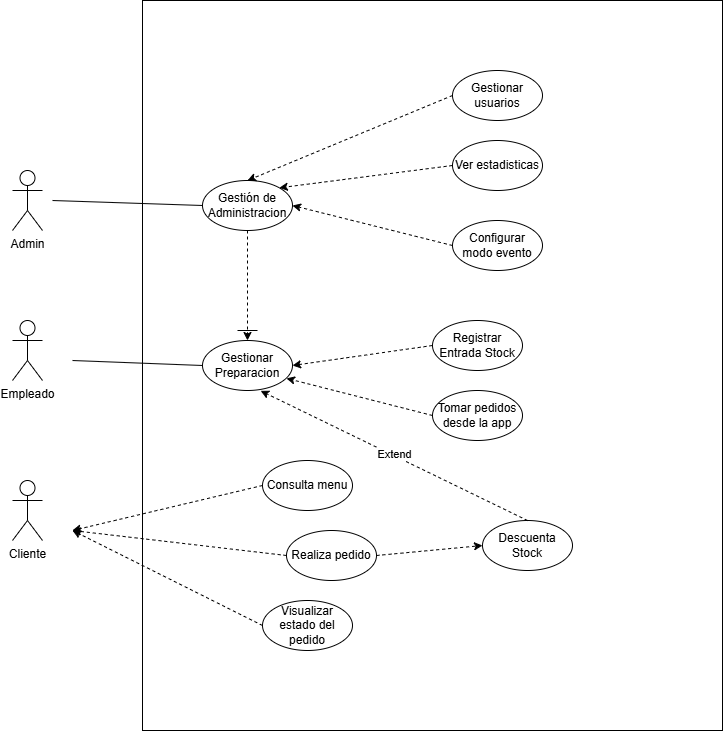

The diagram above was exported from draw.io. Its source (the exported page's mxGraphModel, read from the mxfile embedded in the PNG):
<mxGraphModel dx="926" dy="428" grid="1" gridSize="10" guides="1" tooltips="1" connect="1" arrows="1" fold="1" page="1" pageScale="1" pageWidth="827" pageHeight="1169" math="0" shadow="0">
  <root>
    <mxCell id="0" />
    <mxCell id="1" parent="0" />
    <mxCell id="nZiSO8-yZQSJaYidhS-C-1" parent="1" style="rounded=0;whiteSpace=wrap;html=1;" value="" vertex="1">
      <mxGeometry height="730" width="580" x="270" y="880" as="geometry" />
    </mxCell>
    <mxCell id="nZiSO8-yZQSJaYidhS-C-2" parent="1" style="ellipse;whiteSpace=wrap;html=1;" value="Gestión de Administracion" vertex="1">
      <mxGeometry height="50" width="90" x="330" y="1060" as="geometry" />
    </mxCell>
    <mxCell id="nZiSO8-yZQSJaYidhS-C-4" parent="1" style="shape=umlActor;verticalLabelPosition=bottom;verticalAlign=top;html=1;outlineConnect=0;" value="&lt;div&gt;Admin&lt;/div&gt;" vertex="1">
      <mxGeometry height="60" width="30" x="140" y="1050" as="geometry" />
    </mxCell>
    <mxCell id="nZiSO8-yZQSJaYidhS-C-6" edge="1" parent="1" style="endArrow=none;html=1;rounded=0;entryX=0;entryY=0.5;entryDx=0;entryDy=0;" target="nZiSO8-yZQSJaYidhS-C-2" value="">
      <mxGeometry height="50" relative="1" width="50" as="geometry">
        <mxPoint x="180" y="1080" as="sourcePoint" />
        <mxPoint x="390" y="1110" as="targetPoint" />
      </mxGeometry>
    </mxCell>
    <mxCell id="nZiSO8-yZQSJaYidhS-C-11" parent="1" style="ellipse;whiteSpace=wrap;html=1;" value="Configurar modo evento" vertex="1">
      <mxGeometry height="50" width="90" x="580" y="1100" as="geometry" />
    </mxCell>
    <mxCell id="nZiSO8-yZQSJaYidhS-C-12" edge="1" parent="1" source="nZiSO8-yZQSJaYidhS-C-11" style="endArrow=classic;html=1;rounded=0;entryX=1;entryY=0.5;entryDx=0;entryDy=0;exitX=0;exitY=0.5;exitDx=0;exitDy=0;dashed=1;" target="nZiSO8-yZQSJaYidhS-C-2" value="">
      <mxGeometry height="50" relative="1" width="50" as="geometry">
        <mxPoint x="743" y="1297" as="sourcePoint" />
        <mxPoint x="590" y="1290" as="targetPoint" />
      </mxGeometry>
    </mxCell>
    <mxCell id="nZiSO8-yZQSJaYidhS-C-17" parent="1" style="ellipse;whiteSpace=wrap;html=1;" value="Ver estadisticas" vertex="1">
      <mxGeometry height="50" width="90" x="580" y="1020" as="geometry" />
    </mxCell>
    <mxCell id="nZiSO8-yZQSJaYidhS-C-18" edge="1" parent="1" source="nZiSO8-yZQSJaYidhS-C-17" style="endArrow=classic;html=1;rounded=0;entryX=1;entryY=0;entryDx=0;entryDy=0;exitX=0;exitY=0.5;exitDx=0;exitDy=0;dashed=1;" target="nZiSO8-yZQSJaYidhS-C-2" value="">
      <mxGeometry height="50" relative="1" width="50" as="geometry">
        <mxPoint x="720" y="1420" as="sourcePoint" />
        <mxPoint x="560" y="1330" as="targetPoint" />
      </mxGeometry>
    </mxCell>
    <mxCell id="nZiSO8-yZQSJaYidhS-C-19" parent="1" style="shape=umlActor;verticalLabelPosition=bottom;verticalAlign=top;html=1;outlineConnect=0;" value="Empleado" vertex="1">
      <mxGeometry height="60" width="30" x="140" y="1200" as="geometry" />
    </mxCell>
    <mxCell id="nZiSO8-yZQSJaYidhS-C-20" parent="1" style="shape=umlActor;verticalLabelPosition=bottom;verticalAlign=top;html=1;outlineConnect=0;" value="&lt;div&gt;Cliente&lt;/div&gt;" vertex="1">
      <mxGeometry height="60" width="30" x="140" y="1360" as="geometry" />
    </mxCell>
    <mxCell id="nZiSO8-yZQSJaYidhS-C-24" parent="1" style="ellipse;whiteSpace=wrap;html=1;" value="Consulta menu" vertex="1">
      <mxGeometry height="50" width="90" x="390" y="1340" as="geometry" />
    </mxCell>
    <mxCell id="nZiSO8-yZQSJaYidhS-C-25" parent="1" style="ellipse;whiteSpace=wrap;html=1;" value="Realiza pedido" vertex="1">
      <mxGeometry height="50" width="90" x="414" y="1410" as="geometry" />
    </mxCell>
    <mxCell id="nZiSO8-yZQSJaYidhS-C-26" parent="1" style="ellipse;whiteSpace=wrap;html=1;" value="Visualizar estado del pedido" vertex="1">
      <mxGeometry height="50" width="90" x="390" y="1480" as="geometry" />
    </mxCell>
    <mxCell id="nZiSO8-yZQSJaYidhS-C-27" edge="1" parent="1" source="nZiSO8-yZQSJaYidhS-C-26" style="endArrow=classic;html=1;rounded=0;exitX=0;exitY=0.5;exitDx=0;exitDy=0;dashed=1;" value="">
      <mxGeometry height="50" relative="1" width="50" as="geometry">
        <mxPoint x="430" y="1490" as="sourcePoint" />
        <mxPoint x="200" y="1410" as="targetPoint" />
      </mxGeometry>
    </mxCell>
    <mxCell id="nZiSO8-yZQSJaYidhS-C-28" edge="1" parent="1" source="nZiSO8-yZQSJaYidhS-C-25" style="endArrow=classic;html=1;rounded=0;exitX=0;exitY=0.5;exitDx=0;exitDy=0;dashed=1;" value="">
      <mxGeometry height="50" relative="1" width="50" as="geometry">
        <mxPoint x="430" y="1490" as="sourcePoint" />
        <mxPoint x="200" y="1410" as="targetPoint" />
      </mxGeometry>
    </mxCell>
    <mxCell id="nZiSO8-yZQSJaYidhS-C-29" edge="1" parent="1" source="nZiSO8-yZQSJaYidhS-C-24" style="endArrow=classic;html=1;rounded=0;exitX=0;exitY=0.5;exitDx=0;exitDy=0;dashed=1;" value="">
      <mxGeometry height="50" relative="1" width="50" as="geometry">
        <mxPoint x="430" y="1490" as="sourcePoint" />
        <mxPoint x="200" y="1410" as="targetPoint" />
      </mxGeometry>
    </mxCell>
    <mxCell id="nZiSO8-yZQSJaYidhS-C-30" edge="1" parent="1" style="endArrow=none;html=1;rounded=0;entryX=0;entryY=0.5;entryDx=0;entryDy=0;" target="nZiSO8-yZQSJaYidhS-C-31" value="">
      <mxGeometry height="50" relative="1" width="50" as="geometry">
        <mxPoint x="200" y="1240" as="sourcePoint" />
        <mxPoint x="250" y="1250" as="targetPoint" />
      </mxGeometry>
    </mxCell>
    <mxCell id="nZiSO8-yZQSJaYidhS-C-31" parent="1" style="ellipse;whiteSpace=wrap;html=1;" value="Gestionar Preparacion" vertex="1">
      <mxGeometry height="50" width="90" x="330" y="1220" as="geometry" />
    </mxCell>
    <mxCell id="nZiSO8-yZQSJaYidhS-C-32" parent="1" style="ellipse;whiteSpace=wrap;html=1;" value="Registrar Entrada Stock" vertex="1">
      <mxGeometry height="50" width="90" x="560" y="1200" as="geometry" />
    </mxCell>
    <mxCell id="nZiSO8-yZQSJaYidhS-C-33" edge="1" parent="1" source="nZiSO8-yZQSJaYidhS-C-32" style="endArrow=classic;html=1;rounded=0;exitX=0;exitY=0.5;exitDx=0;exitDy=0;entryX=1;entryY=0.5;entryDx=0;entryDy=0;dashed=1;" target="nZiSO8-yZQSJaYidhS-C-31" value="">
      <mxGeometry height="50" relative="1" width="50" as="geometry">
        <mxPoint x="390" y="1300" as="sourcePoint" />
        <mxPoint x="440" y="1250" as="targetPoint" />
      </mxGeometry>
    </mxCell>
    <mxCell id="nZiSO8-yZQSJaYidhS-C-34" parent="1" style="ellipse;whiteSpace=wrap;html=1;" value="Descuenta Stock" vertex="1">
      <mxGeometry height="50" width="90" x="610" y="1400" as="geometry" />
    </mxCell>
    <mxCell id="nZiSO8-yZQSJaYidhS-C-35" edge="1" parent="1" source="nZiSO8-yZQSJaYidhS-C-25" style="endArrow=classic;html=1;rounded=0;entryX=0;entryY=0.5;entryDx=0;entryDy=0;dashed=1;exitX=1;exitY=0.5;exitDx=0;exitDy=0;" target="nZiSO8-yZQSJaYidhS-C-34" value="">
      <mxGeometry height="50" relative="1" width="50" as="geometry">
        <mxPoint x="820" y="1580" as="sourcePoint" />
        <mxPoint x="690" y="1570" as="targetPoint" />
      </mxGeometry>
    </mxCell>
    <mxCell id="nZiSO8-yZQSJaYidhS-C-36" edge="1" parent="1" source="nZiSO8-yZQSJaYidhS-C-2" style="endArrow=classic;html=1;rounded=0;dashed=1;strokeColor=default;entryX=0.5;entryY=0;entryDx=0;entryDy=0;exitX=0.5;exitY=1;exitDx=0;exitDy=0;" target="nZiSO8-yZQSJaYidhS-C-31" value="">
      <mxGeometry height="50" relative="1" width="50" as="geometry">
        <mxPoint x="160" y="1130" as="sourcePoint" />
        <mxPoint x="160" y="1190" as="targetPoint" />
      </mxGeometry>
    </mxCell>
    <mxCell id="nZiSO8-yZQSJaYidhS-C-37" edge="1" parent="1" style="endArrow=none;html=1;rounded=0;" value="">
      <mxGeometry height="50" relative="1" width="50" as="geometry">
        <mxPoint x="365" y="1210" as="sourcePoint" />
        <mxPoint x="385" y="1210" as="targetPoint" />
      </mxGeometry>
    </mxCell>
    <mxCell id="nZiSO8-yZQSJaYidhS-C-39" edge="1" parent="1" source="nZiSO8-yZQSJaYidhS-C-34" style="endArrow=classic;html=1;rounded=0;exitX=0.5;exitY=0;exitDx=0;exitDy=0;entryX=0.646;entryY=1.007;entryDx=0;entryDy=0;dashed=1;entryPerimeter=0;" target="nZiSO8-yZQSJaYidhS-C-31" value="">
      <mxGeometry height="50" relative="1" width="50" as="geometry">
        <mxPoint x="643" y="1320" as="sourcePoint" />
        <mxPoint x="540" y="1352" as="targetPoint" />
      </mxGeometry>
    </mxCell>
    <mxCell id="nZiSO8-yZQSJaYidhS-C-42" connectable="0" parent="nZiSO8-yZQSJaYidhS-C-39" style="edgeLabel;html=1;align=center;verticalAlign=middle;resizable=0;points=[];" value="Extend" vertex="1">
      <mxGeometry relative="1" x="0.0078" y="-1" as="geometry">
        <mxPoint x="1" as="offset" />
      </mxGeometry>
    </mxCell>
    <mxCell id="nZiSO8-yZQSJaYidhS-C-40" parent="1" style="ellipse;whiteSpace=wrap;html=1;" value="Gestionar usuarios" vertex="1">
      <mxGeometry height="50" width="90" x="580" y="950" as="geometry" />
    </mxCell>
    <mxCell id="nZiSO8-yZQSJaYidhS-C-41" edge="1" parent="1" source="nZiSO8-yZQSJaYidhS-C-40" style="endArrow=classic;html=1;rounded=0;entryX=0.5;entryY=0;entryDx=0;entryDy=0;exitX=0;exitY=0.5;exitDx=0;exitDy=0;dashed=1;" target="nZiSO8-yZQSJaYidhS-C-2" value="">
      <mxGeometry height="50" relative="1" width="50" as="geometry">
        <mxPoint x="933" y="1130" as="sourcePoint" />
        <mxPoint x="760" y="1152" as="targetPoint" />
      </mxGeometry>
    </mxCell>
    <mxCell id="nZiSO8-yZQSJaYidhS-C-43" parent="1" style="ellipse;whiteSpace=wrap;html=1;" value="Tomar pedidos desde la app" vertex="1">
      <mxGeometry height="50" width="90" x="560" y="1270" as="geometry" />
    </mxCell>
    <mxCell id="nZiSO8-yZQSJaYidhS-C-44" edge="1" parent="1" source="nZiSO8-yZQSJaYidhS-C-43" style="endArrow=classic;html=1;rounded=0;exitX=0;exitY=0.5;exitDx=0;exitDy=0;entryX=0.933;entryY=0.757;entryDx=0;entryDy=0;dashed=1;entryPerimeter=0;" target="nZiSO8-yZQSJaYidhS-C-31" value="">
      <mxGeometry height="50" relative="1" width="50" as="geometry">
        <mxPoint x="1030" y="1370" as="sourcePoint" />
        <mxPoint x="890" y="1390" as="targetPoint" />
      </mxGeometry>
    </mxCell>
  </root>
</mxGraphModel>